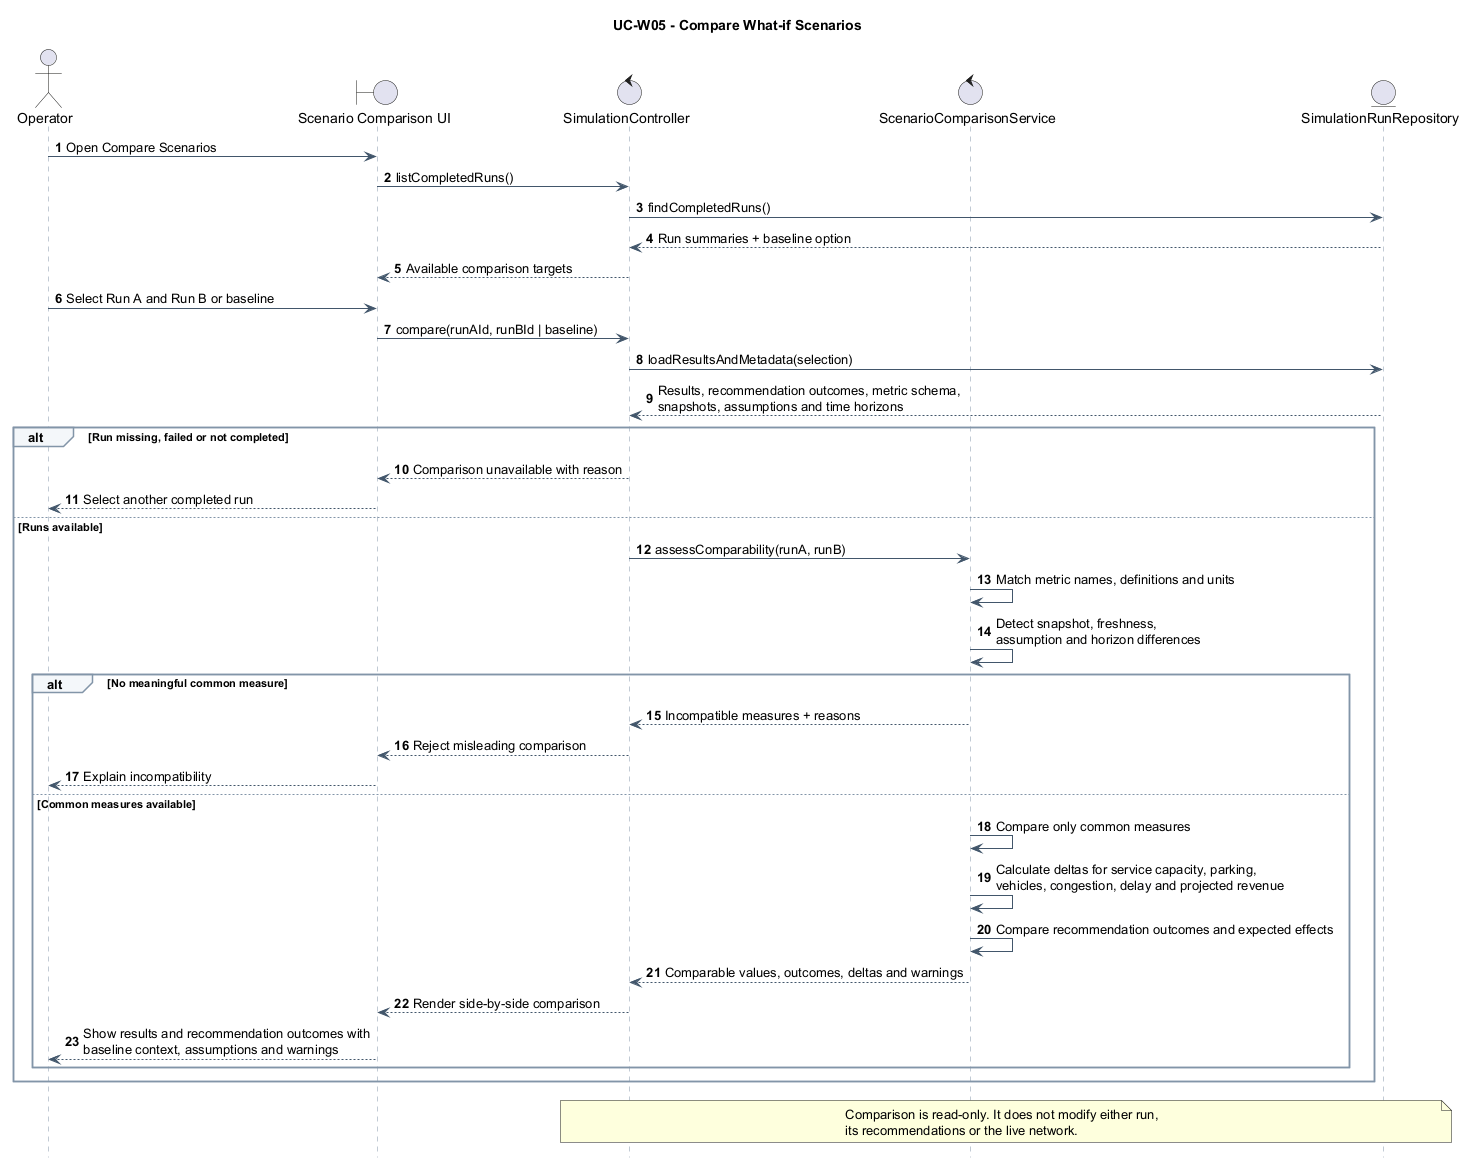

The diagram above was rendered by PlantUML. Its source (embedded in the PNG):
@startuml SD_CompareScenarios
title UC-W05 - Compare What-if Scenarios
hide footbox
autonumber

skinparam backgroundColor #FFFFFF
skinparam shadowing false
skinparam defaultFontName SansSerif
skinparam sequence {
  ArrowColor #42566B
  LifeLineBorderColor #8295A8
  LifeLineBackgroundColor #D8EAFE
  ParticipantBorderColor #42566B
  ParticipantBackgroundColor #E8F1FA
  GroupBorderColor #8295A8
  GroupBackgroundColor #F4F7FA
}

actor Operator as OP
boundary "Scenario Comparison UI" as UI
control "SimulationController" as C
control "ScenarioComparisonService" as CS
entity "SimulationRunRepository" as RR

OP -> UI: Open Compare Scenarios
UI -> C: listCompletedRuns()
C -> RR: findCompletedRuns()
RR --> C: Run summaries + baseline option
C --> UI: Available comparison targets

OP -> UI: Select Run A and Run B or baseline
UI -> C: compare(runAId, runBId | baseline)
C -> RR: loadResultsAndMetadata(selection)
RR --> C: Results, recommendation outcomes, metric schema,\nsnapshots, assumptions and time horizons

alt Run missing, failed or not completed
  C --> UI: Comparison unavailable with reason
  UI --> OP: Select another completed run
else Runs available
  C -> CS: assessComparability(runA, runB)
  CS -> CS: Match metric names, definitions and units
  CS -> CS: Detect snapshot, freshness,\nassumption and horizon differences

  alt No meaningful common measure
    CS --> C: Incompatible measures + reasons
    C --> UI: Reject misleading comparison
    UI --> OP: Explain incompatibility
  else Common measures available
    CS -> CS: Compare only common measures
    CS -> CS: Calculate deltas for service capacity, parking,\nvehicles, congestion, delay and projected revenue
    CS -> CS: Compare recommendation outcomes and expected effects
    CS --> C: Comparable values, outcomes, deltas and warnings
    C --> UI: Render side-by-side comparison
    UI --> OP: Show results and recommendation outcomes with\nbaseline context, assumptions and warnings
  end
end

note over C,RR
Comparison is read-only. It does not modify either run,
its recommendations or the live network.
end note
@enduml